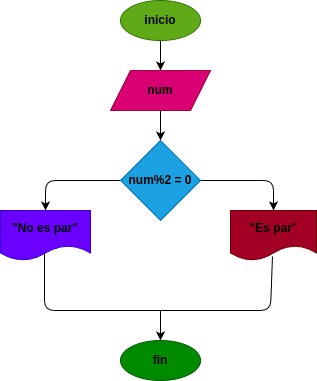

The diagram above was exported from draw.io. Its source (the exported page's mxGraphModel, read from the mxfile embedded in the PNG):
<mxGraphModel dx="433" dy="457" grid="1" gridSize="10" guides="1" tooltips="1" connect="1" arrows="1" fold="1" page="1" pageScale="1" pageWidth="827" pageHeight="1169" math="0" shadow="0">
  <root>
    <mxCell id="0" />
    <mxCell id="1" parent="0" />
    <mxCell id="4" value="" style="edgeStyle=none;html=1;" edge="1" parent="1" source="2" target="3">
      <mxGeometry relative="1" as="geometry" />
    </mxCell>
    <mxCell id="2" value="&lt;font color=&quot;#000000&quot;&gt;&lt;b&gt;inicio&lt;/b&gt;&lt;/font&gt;" style="ellipse;whiteSpace=wrap;html=1;fillColor=#60a917;fontColor=#ffffff;strokeColor=#2D7600;" vertex="1" parent="1">
      <mxGeometry x="200" y="20" width="80" height="40" as="geometry" />
    </mxCell>
    <mxCell id="6" value="" style="edgeStyle=none;html=1;" edge="1" parent="1" source="3" target="5">
      <mxGeometry relative="1" as="geometry" />
    </mxCell>
    <mxCell id="3" value="&lt;b&gt;&lt;font color=&quot;#000000&quot;&gt;num&lt;/font&gt;&lt;/b&gt;" style="shape=parallelogram;perimeter=parallelogramPerimeter;whiteSpace=wrap;html=1;fixedSize=1;fillColor=#d80073;fontColor=#ffffff;strokeColor=#A50040;" vertex="1" parent="1">
      <mxGeometry x="190" y="90" width="100" height="40" as="geometry" />
    </mxCell>
    <mxCell id="9" style="edgeStyle=none;html=1;exitX=0;exitY=0.5;exitDx=0;exitDy=0;entryX=0.5;entryY=0;entryDx=0;entryDy=0;" edge="1" parent="1" source="5" target="7">
      <mxGeometry relative="1" as="geometry">
        <Array as="points">
          <mxPoint x="125" y="200" />
        </Array>
      </mxGeometry>
    </mxCell>
    <mxCell id="10" style="edgeStyle=none;html=1;exitX=1;exitY=0.5;exitDx=0;exitDy=0;entryX=0.5;entryY=0;entryDx=0;entryDy=0;" edge="1" parent="1" source="5" target="8">
      <mxGeometry relative="1" as="geometry">
        <Array as="points">
          <mxPoint x="353" y="200" />
        </Array>
      </mxGeometry>
    </mxCell>
    <mxCell id="5" value="&lt;b&gt;&lt;font color=&quot;#000000&quot;&gt;num%2 = 0&lt;/font&gt;&lt;/b&gt;" style="rhombus;whiteSpace=wrap;html=1;fillColor=#1ba1e2;fontColor=#ffffff;strokeColor=#006EAF;" vertex="1" parent="1">
      <mxGeometry x="200" y="160" width="80" height="80" as="geometry" />
    </mxCell>
    <mxCell id="7" value="&lt;b&gt;&lt;font color=&quot;#000000&quot;&gt;&quot;No es par&quot;&lt;/font&gt;&lt;/b&gt;" style="shape=document;whiteSpace=wrap;html=1;boundedLbl=1;fillColor=#6a00ff;fontColor=#ffffff;strokeColor=#3700CC;" vertex="1" parent="1">
      <mxGeometry x="80" y="230" width="90" height="50" as="geometry" />
    </mxCell>
    <mxCell id="8" value="&lt;font color=&quot;#000000&quot;&gt;&lt;b&gt;&quot;Es par&lt;/b&gt;&quot;&lt;/font&gt;" style="shape=document;whiteSpace=wrap;html=1;boundedLbl=1;fillColor=#a20025;fontColor=#ffffff;strokeColor=#6F0000;" vertex="1" parent="1">
      <mxGeometry x="310" y="230" width="86" height="50" as="geometry" />
    </mxCell>
    <mxCell id="11" value="" style="endArrow=none;html=1;exitX=0.489;exitY=0.86;exitDx=0;exitDy=0;exitPerimeter=0;entryX=0.488;entryY=0.92;entryDx=0;entryDy=0;entryPerimeter=0;" edge="1" parent="1" source="7" target="8">
      <mxGeometry width="50" height="50" relative="1" as="geometry">
        <mxPoint x="200" y="250" as="sourcePoint" />
        <mxPoint x="250" y="210" as="targetPoint" />
        <Array as="points">
          <mxPoint x="124" y="330" />
          <mxPoint x="240" y="330" />
          <mxPoint x="300" y="330" />
          <mxPoint x="350" y="330" />
        </Array>
      </mxGeometry>
    </mxCell>
    <mxCell id="12" value="&lt;font color=&quot;#000000&quot;&gt;&lt;b&gt;fin&lt;/b&gt;&lt;/font&gt;" style="ellipse;whiteSpace=wrap;html=1;fillColor=#008a00;fontColor=#ffffff;strokeColor=#005700;" vertex="1" parent="1">
      <mxGeometry x="200" y="360" width="80" height="40" as="geometry" />
    </mxCell>
    <mxCell id="13" value="" style="endArrow=classic;html=1;entryX=0.5;entryY=0;entryDx=0;entryDy=0;" edge="1" parent="1" target="12">
      <mxGeometry width="50" height="50" relative="1" as="geometry">
        <mxPoint x="240" y="330" as="sourcePoint" />
        <mxPoint x="250" y="210" as="targetPoint" />
      </mxGeometry>
    </mxCell>
  </root>
</mxGraphModel>